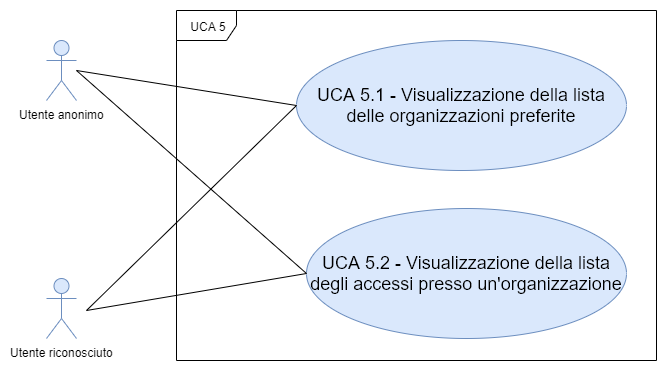

The diagram above was exported from draw.io. Its source (the exported page's mxGraphModel, read from the mxfile embedded in the PNG):
<mxGraphModel dx="870" dy="623" grid="1" gridSize="10" guides="1" tooltips="1" connect="1" arrows="1" fold="1" page="1" pageScale="1" pageWidth="1169" pageHeight="826" background="#ffffff" math="0" shadow="0">
  <root>
    <mxCell id="0" />
    <mxCell id="1" parent="0" />
    <mxCell id="yFqueE0bvkqC2CLvMh4e-42" value="UCA 5" style="shape=umlFrame;whiteSpace=wrap;html=1;" parent="1" vertex="1">
      <mxGeometry x="230" y="150" width="480" height="350" as="geometry" />
    </mxCell>
    <mxCell id="yFqueE0bvkqC2CLvMh4e-43" value="Utente riconosciuto" style="shape=umlActor;verticalLabelPosition=bottom;labelBackgroundColor=#ffffff;verticalAlign=top;html=1;fillColor=#dae8fc;strokeColor=#6c8ebf;" parent="1" vertex="1">
      <mxGeometry x="100" y="418" width="30" height="60" as="geometry" />
    </mxCell>
    <mxCell id="yFqueE0bvkqC2CLvMh4e-47" value="&lt;font style=&quot;font-size: 18px&quot;&gt;UCA 5.1 - Visualizzazione della lista delle organizzazioni preferite&lt;/font&gt;" style="ellipse;whiteSpace=wrap;html=1;fillColor=#dae8fc;strokeColor=#6c8ebf;" parent="1" vertex="1">
      <mxGeometry x="350" y="180" width="330" height="130" as="geometry" />
    </mxCell>
    <mxCell id="yFqueE0bvkqC2CLvMh4e-49" value="&lt;font style=&quot;font-size: 18px&quot;&gt;UCA 5.2 - Visualizzazione della lista degli accessi presso un'organizzazione&lt;/font&gt;" style="ellipse;whiteSpace=wrap;html=1;fillColor=#dae8fc;strokeColor=#6c8ebf;" parent="1" vertex="1">
      <mxGeometry x="360" y="348" width="320" height="130" as="geometry" />
    </mxCell>
    <mxCell id="dx8n5jlu8CPsI4Qeh6Sv-1" value="Utente anonimo" style="shape=umlActor;verticalLabelPosition=bottom;labelBackgroundColor=#ffffff;verticalAlign=top;html=1;fillColor=#dae8fc;strokeColor=#6c8ebf;" vertex="1" parent="1">
      <mxGeometry x="100" y="180" width="30" height="60" as="geometry" />
    </mxCell>
    <mxCell id="dx8n5jlu8CPsI4Qeh6Sv-2" value="" style="endArrow=none;html=1;entryX=0;entryY=0.5;entryDx=0;entryDy=0;rounded=1;" edge="1" parent="1" target="yFqueE0bvkqC2CLvMh4e-47">
      <mxGeometry relative="1" as="geometry">
        <mxPoint x="130" y="210" as="sourcePoint" />
        <mxPoint x="300" y="244.5" as="targetPoint" />
      </mxGeometry>
    </mxCell>
    <mxCell id="dx8n5jlu8CPsI4Qeh6Sv-5" value="" style="endArrow=none;html=1;entryX=0;entryY=0.5;entryDx=0;entryDy=0;" edge="1" parent="1" target="yFqueE0bvkqC2CLvMh4e-49">
      <mxGeometry relative="1" as="geometry">
        <mxPoint x="140" y="450" as="sourcePoint" />
        <mxPoint x="300" y="412.5" as="targetPoint" />
      </mxGeometry>
    </mxCell>
    <mxCell id="dx8n5jlu8CPsI4Qeh6Sv-8" value="" style="endArrow=none;html=1;entryX=0;entryY=0.5;entryDx=0;entryDy=0;rounded=0;jumpSize=6;" edge="1" parent="1" target="yFqueE0bvkqC2CLvMh4e-49">
      <mxGeometry relative="1" as="geometry">
        <mxPoint x="130" y="210" as="sourcePoint" />
        <mxPoint x="340" y="320" as="targetPoint" />
      </mxGeometry>
    </mxCell>
    <mxCell id="dx8n5jlu8CPsI4Qeh6Sv-11" value="" style="endArrow=none;html=1;entryX=0;entryY=0.5;entryDx=0;entryDy=0;rounded=0;jumpSize=6;" edge="1" parent="1" target="yFqueE0bvkqC2CLvMh4e-47">
      <mxGeometry relative="1" as="geometry">
        <mxPoint x="140" y="450" as="sourcePoint" />
        <mxPoint x="370" y="423" as="targetPoint" />
      </mxGeometry>
    </mxCell>
  </root>
</mxGraphModel>